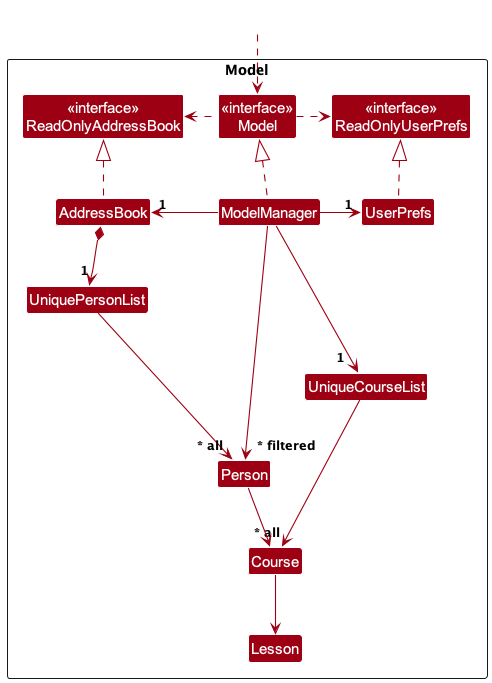

The diagram above was rendered by PlantUML. Its source (embedded in the PNG):
@startuml
!include style.puml
skinparam arrowThickness 1.1
skinparam arrowColor MODEL_COLOR
skinparam classBackgroundColor MODEL_COLOR

Package Model as ModelPackage <<Rectangle>>{
Class "<<interface>>\nReadOnlyAddressBook" as ReadOnlyAddressBook
Class "<<interface>>\nReadOnlyUserPrefs" as ReadOnlyUserPrefs
Class "<<interface>>\nModel" as Model
Class AddressBook
Class ModelManager
Class UserPrefs

Class UniquePersonList
Class UniqueCourseList
Class Person
Class Course
Class Lesson

Class I #FFFFFF
}

Class HiddenOutside #FFFFFF
HiddenOutside ..> Model

AddressBook .up.|> ReadOnlyAddressBook

ModelManager .up.|> Model
Model .right.> ReadOnlyUserPrefs
Model .left.> ReadOnlyAddressBook
ModelManager -left-> "1" AddressBook
ModelManager -right-> "1" UserPrefs
ModelManager --> "            1" UniqueCourseList
UserPrefs .up.|> ReadOnlyUserPrefs

AddressBook *--> "1" UniquePersonList
UniquePersonList --> "~* all" Person
UniqueCourseList --> "~* all" Course

Person --> Course
Course --> Lesson

Person -[hidden]up--> I
UniquePersonList -[hidden]right-> I


ModelManager --> "~* filtered" Person
@enduml